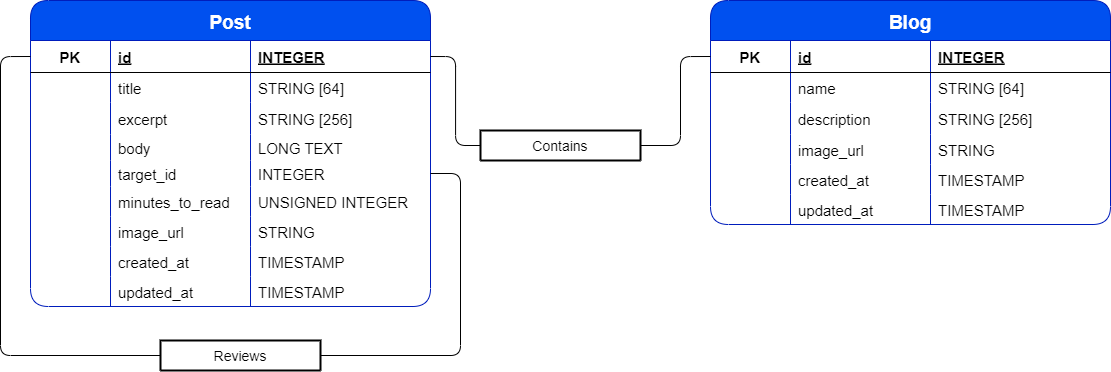

The diagram above was exported from draw.io. Its source (the exported page's mxGraphModel, read from the mxfile embedded in the PNG):
<mxGraphModel dx="1280" dy="583" grid="1" gridSize="10" guides="1" tooltips="1" connect="1" arrows="1" fold="1" page="1" pageScale="1" pageWidth="4681" pageHeight="3300" math="0" shadow="0">
  <root>
    <object label="" Indices="idx_title_search" id="0">
      <mxCell />
    </object>
    <mxCell id="1" parent="0" />
    <mxCell id="62" value="Post" style="shape=table;startSize=40;container=1;collapsible=1;childLayout=tableLayout;fixedRows=1;rowLines=0;fontStyle=1;align=center;resizeLast=1;fontSize=19;fillColor=#0050ef;strokeColor=#001DBC;fontColor=#ffffff;rounded=1;" parent="1" vertex="1">
      <mxGeometry x="240" y="120" width="399.9999999999998" height="306" as="geometry">
        <mxRectangle x="240" y="120" width="80" height="40" as="alternateBounds" />
      </mxGeometry>
    </mxCell>
    <mxCell id="63" value="" style="shape=tableRow;horizontal=0;startSize=0;swimlaneHead=0;swimlaneBody=0;fillColor=none;collapsible=0;dropTarget=0;points=[[0,0.5],[1,0.5]];portConstraint=eastwest;top=0;left=0;right=0;bottom=1;fontSize=15;rounded=1;" parent="62" vertex="1">
      <mxGeometry y="40" width="399.9999999999998" height="32" as="geometry" />
    </mxCell>
    <mxCell id="64" value="PK" style="shape=partialRectangle;connectable=0;fillColor=none;top=0;left=0;bottom=0;right=0;fontStyle=1;overflow=hidden;fontSize=15;rounded=1;" parent="63" vertex="1">
      <mxGeometry width="80" height="32" as="geometry">
        <mxRectangle width="80" height="32" as="alternateBounds" />
      </mxGeometry>
    </mxCell>
    <mxCell id="65" value="id" style="shape=partialRectangle;connectable=0;fillColor=none;top=0;left=0;bottom=0;right=0;align=left;spacingLeft=6;fontStyle=5;overflow=hidden;fontSize=15;rounded=1;" parent="63" vertex="1">
      <mxGeometry x="80" width="140" height="32" as="geometry">
        <mxRectangle width="140" height="32" as="alternateBounds" />
      </mxGeometry>
    </mxCell>
    <object label="INTEGER" placeholders="1" id="66">
      <mxCell style="shape=partialRectangle;connectable=0;fillColor=none;top=0;left=0;bottom=0;right=0;align=left;spacingLeft=6;fontStyle=5;overflow=hidden;fontSize=15;rounded=1;" parent="63" vertex="1">
        <mxGeometry x="220" width="179.99999999999977" height="32" as="geometry">
          <mxRectangle width="179.99999999999977" height="32" as="alternateBounds" />
        </mxGeometry>
      </mxCell>
    </object>
    <mxCell id="67" value="" style="shape=tableRow;horizontal=0;startSize=0;swimlaneHead=0;swimlaneBody=0;fillColor=none;collapsible=0;dropTarget=0;points=[[0,0.5],[1,0.5]];portConstraint=eastwest;top=0;left=0;right=0;bottom=0;fontSize=15;rounded=1;" parent="62" vertex="1">
      <mxGeometry y="72" width="399.9999999999998" height="30" as="geometry" />
    </mxCell>
    <mxCell id="68" value="" style="shape=partialRectangle;connectable=0;fillColor=none;top=0;left=0;bottom=0;right=0;editable=1;overflow=hidden;fontSize=15;rounded=1;" parent="67" vertex="1">
      <mxGeometry width="80" height="30" as="geometry">
        <mxRectangle width="80" height="30" as="alternateBounds" />
      </mxGeometry>
    </mxCell>
    <mxCell id="69" value="title" style="shape=partialRectangle;connectable=0;fillColor=none;top=0;left=0;bottom=0;right=0;align=left;spacingLeft=6;overflow=hidden;fontSize=15;rounded=1;" parent="67" vertex="1">
      <mxGeometry x="80" width="140" height="30" as="geometry">
        <mxRectangle width="140" height="30" as="alternateBounds" />
      </mxGeometry>
    </mxCell>
    <mxCell id="70" value="STRING [64]" style="shape=partialRectangle;connectable=0;fillColor=none;top=0;left=0;bottom=0;right=0;align=left;spacingLeft=6;overflow=hidden;fontSize=15;rounded=1;" parent="67" vertex="1">
      <mxGeometry x="220" width="179.99999999999977" height="30" as="geometry">
        <mxRectangle width="179.99999999999977" height="30" as="alternateBounds" />
      </mxGeometry>
    </mxCell>
    <mxCell id="71" value="" style="shape=tableRow;horizontal=0;startSize=0;swimlaneHead=0;swimlaneBody=0;fillColor=none;collapsible=0;dropTarget=0;points=[[0,0.5],[1,0.5]];portConstraint=eastwest;top=0;left=0;right=0;bottom=0;fontSize=15;rounded=1;" parent="62" vertex="1">
      <mxGeometry y="102" width="399.9999999999998" height="32" as="geometry" />
    </mxCell>
    <mxCell id="72" value="" style="shape=partialRectangle;connectable=0;fillColor=none;top=0;left=0;bottom=0;right=0;editable=1;overflow=hidden;fontSize=15;rounded=1;" parent="71" vertex="1">
      <mxGeometry width="80" height="32" as="geometry">
        <mxRectangle width="80" height="32" as="alternateBounds" />
      </mxGeometry>
    </mxCell>
    <mxCell id="73" value="excerpt" style="shape=partialRectangle;connectable=0;fillColor=none;top=0;left=0;bottom=0;right=0;align=left;spacingLeft=6;overflow=hidden;fontSize=15;rounded=1;" parent="71" vertex="1">
      <mxGeometry x="80" width="140" height="32" as="geometry">
        <mxRectangle width="140" height="32" as="alternateBounds" />
      </mxGeometry>
    </mxCell>
    <mxCell id="74" value="STRING [256]" style="shape=partialRectangle;connectable=0;fillColor=none;top=0;left=0;bottom=0;right=0;align=left;spacingLeft=6;overflow=hidden;fontSize=15;rounded=1;" parent="71" vertex="1">
      <mxGeometry x="220" width="179.99999999999977" height="32" as="geometry">
        <mxRectangle width="179.99999999999977" height="32" as="alternateBounds" />
      </mxGeometry>
    </mxCell>
    <mxCell id="75" value="" style="shape=tableRow;horizontal=0;startSize=0;swimlaneHead=0;swimlaneBody=0;fillColor=none;collapsible=0;dropTarget=0;points=[[0,0.5],[1,0.5]];portConstraint=eastwest;top=0;left=0;right=0;bottom=0;fontSize=15;rounded=1;" parent="62" vertex="1">
      <mxGeometry y="134" width="399.9999999999998" height="26" as="geometry" />
    </mxCell>
    <mxCell id="76" value="" style="shape=partialRectangle;connectable=0;fillColor=none;top=0;left=0;bottom=0;right=0;editable=1;overflow=hidden;fontSize=15;rounded=1;" parent="75" vertex="1">
      <mxGeometry width="80" height="26" as="geometry">
        <mxRectangle width="80" height="26" as="alternateBounds" />
      </mxGeometry>
    </mxCell>
    <mxCell id="77" value="body" style="shape=partialRectangle;connectable=0;fillColor=none;top=0;left=0;bottom=0;right=0;align=left;spacingLeft=6;overflow=hidden;fontSize=15;rounded=1;" parent="75" vertex="1">
      <mxGeometry x="80" width="140" height="26" as="geometry">
        <mxRectangle width="140" height="26" as="alternateBounds" />
      </mxGeometry>
    </mxCell>
    <mxCell id="78" value="LONG TEXT" style="shape=partialRectangle;connectable=0;fillColor=none;top=0;left=0;bottom=0;right=0;align=left;spacingLeft=6;overflow=hidden;fontSize=15;rounded=1;" parent="75" vertex="1">
      <mxGeometry x="220" width="179.99999999999977" height="26" as="geometry">
        <mxRectangle width="179.99999999999977" height="26" as="alternateBounds" />
      </mxGeometry>
    </mxCell>
    <mxCell id="135" style="shape=tableRow;horizontal=0;startSize=0;swimlaneHead=0;swimlaneBody=0;fillColor=none;collapsible=0;dropTarget=0;points=[[0,0.5],[1,0.5]];portConstraint=eastwest;top=0;left=0;right=0;bottom=0;fontSize=15;rounded=1;" vertex="1" parent="62">
      <mxGeometry y="160" width="399.9999999999998" height="26" as="geometry" />
    </mxCell>
    <mxCell id="136" style="shape=partialRectangle;connectable=0;fillColor=none;top=0;left=0;bottom=0;right=0;editable=1;overflow=hidden;fontSize=15;rounded=1;" vertex="1" parent="135">
      <mxGeometry width="80" height="26" as="geometry">
        <mxRectangle width="80" height="26" as="alternateBounds" />
      </mxGeometry>
    </mxCell>
    <mxCell id="137" value="target_id" style="shape=partialRectangle;connectable=0;fillColor=none;top=0;left=0;bottom=0;right=0;align=left;spacingLeft=6;overflow=hidden;fontSize=15;rounded=1;" vertex="1" parent="135">
      <mxGeometry x="80" width="140" height="26" as="geometry">
        <mxRectangle width="140" height="26" as="alternateBounds" />
      </mxGeometry>
    </mxCell>
    <mxCell id="138" value="INTEGER" style="shape=partialRectangle;connectable=0;fillColor=none;top=0;left=0;bottom=0;right=0;align=left;spacingLeft=6;overflow=hidden;fontSize=15;rounded=1;" vertex="1" parent="135">
      <mxGeometry x="220" width="179.99999999999977" height="26" as="geometry">
        <mxRectangle width="179.99999999999977" height="26" as="alternateBounds" />
      </mxGeometry>
    </mxCell>
    <mxCell id="79" value="" style="shape=tableRow;horizontal=0;startSize=0;swimlaneHead=0;swimlaneBody=0;fillColor=none;collapsible=0;dropTarget=0;points=[[0,0.5],[1,0.5]];portConstraint=eastwest;top=0;left=0;right=0;bottom=0;fontSize=15;rounded=1;" parent="62" vertex="1">
      <mxGeometry y="186" width="399.9999999999998" height="30" as="geometry" />
    </mxCell>
    <mxCell id="80" value="" style="shape=partialRectangle;connectable=0;fillColor=none;top=0;left=0;bottom=0;right=0;editable=1;overflow=hidden;fontSize=15;rounded=1;" parent="79" vertex="1">
      <mxGeometry width="80" height="30" as="geometry">
        <mxRectangle width="80" height="30" as="alternateBounds" />
      </mxGeometry>
    </mxCell>
    <mxCell id="81" value="minutes_to_read" style="shape=partialRectangle;connectable=0;fillColor=none;top=0;left=0;bottom=0;right=0;align=left;spacingLeft=6;overflow=hidden;fontSize=15;rounded=1;" parent="79" vertex="1">
      <mxGeometry x="80" width="140" height="30" as="geometry">
        <mxRectangle width="140" height="30" as="alternateBounds" />
      </mxGeometry>
    </mxCell>
    <mxCell id="82" value="UNSIGNED INTEGER" style="shape=partialRectangle;connectable=0;fillColor=none;top=0;left=0;bottom=0;right=0;align=left;spacingLeft=6;overflow=hidden;fontSize=15;rounded=1;" parent="79" vertex="1">
      <mxGeometry x="220" width="179.99999999999977" height="30" as="geometry">
        <mxRectangle width="179.99999999999977" height="30" as="alternateBounds" />
      </mxGeometry>
    </mxCell>
    <mxCell id="83" value="" style="shape=tableRow;horizontal=0;startSize=0;swimlaneHead=0;swimlaneBody=0;fillColor=none;collapsible=0;dropTarget=0;points=[[0,0.5],[1,0.5]];portConstraint=eastwest;top=0;left=0;right=0;bottom=0;fontSize=15;rounded=1;" parent="62" vertex="1">
      <mxGeometry y="216" width="399.9999999999998" height="30" as="geometry" />
    </mxCell>
    <mxCell id="84" value="" style="shape=partialRectangle;connectable=0;fillColor=none;top=0;left=0;bottom=0;right=0;editable=1;overflow=hidden;fontSize=15;rounded=1;" parent="83" vertex="1">
      <mxGeometry width="80" height="30" as="geometry">
        <mxRectangle width="80" height="30" as="alternateBounds" />
      </mxGeometry>
    </mxCell>
    <mxCell id="85" value="image_url" style="shape=partialRectangle;connectable=0;fillColor=none;top=0;left=0;bottom=0;right=0;align=left;spacingLeft=6;overflow=hidden;fontSize=15;rounded=1;" parent="83" vertex="1">
      <mxGeometry x="80" width="140" height="30" as="geometry">
        <mxRectangle width="140" height="30" as="alternateBounds" />
      </mxGeometry>
    </mxCell>
    <mxCell id="86" value="STRING" style="shape=partialRectangle;connectable=0;fillColor=none;top=0;left=0;bottom=0;right=0;align=left;spacingLeft=6;overflow=hidden;fontSize=15;rounded=1;" parent="83" vertex="1">
      <mxGeometry x="220" width="179.99999999999977" height="30" as="geometry">
        <mxRectangle width="179.99999999999977" height="30" as="alternateBounds" />
      </mxGeometry>
    </mxCell>
    <mxCell id="87" value="" style="shape=tableRow;horizontal=0;startSize=0;swimlaneHead=0;swimlaneBody=0;fillColor=none;collapsible=0;dropTarget=0;points=[[0,0.5],[1,0.5]];portConstraint=eastwest;top=0;left=0;right=0;bottom=0;fontSize=15;rounded=1;" parent="62" vertex="1">
      <mxGeometry y="246" width="399.9999999999998" height="30" as="geometry" />
    </mxCell>
    <mxCell id="88" value="" style="shape=partialRectangle;connectable=0;fillColor=none;top=0;left=0;bottom=0;right=0;editable=1;overflow=hidden;fontSize=15;rounded=1;" parent="87" vertex="1">
      <mxGeometry width="80" height="30" as="geometry">
        <mxRectangle width="80" height="30" as="alternateBounds" />
      </mxGeometry>
    </mxCell>
    <mxCell id="89" value="created_at" style="shape=partialRectangle;connectable=0;fillColor=none;top=0;left=0;bottom=0;right=0;align=left;spacingLeft=6;overflow=hidden;fontSize=15;rounded=1;" parent="87" vertex="1">
      <mxGeometry x="80" width="140" height="30" as="geometry">
        <mxRectangle width="140" height="30" as="alternateBounds" />
      </mxGeometry>
    </mxCell>
    <mxCell id="90" value="TIMESTAMP" style="shape=partialRectangle;connectable=0;fillColor=none;top=0;left=0;bottom=0;right=0;align=left;spacingLeft=6;overflow=hidden;fontSize=15;rounded=1;" parent="87" vertex="1">
      <mxGeometry x="220" width="179.99999999999977" height="30" as="geometry">
        <mxRectangle width="179.99999999999977" height="30" as="alternateBounds" />
      </mxGeometry>
    </mxCell>
    <mxCell id="91" value="" style="shape=tableRow;horizontal=0;startSize=0;swimlaneHead=0;swimlaneBody=0;fillColor=none;collapsible=0;dropTarget=0;points=[[0,0.5],[1,0.5]];portConstraint=eastwest;top=0;left=0;right=0;bottom=0;fontSize=15;rounded=1;" parent="62" vertex="1">
      <mxGeometry y="276" width="399.9999999999998" height="30" as="geometry" />
    </mxCell>
    <mxCell id="92" value="" style="shape=partialRectangle;connectable=0;fillColor=none;top=0;left=0;bottom=0;right=0;editable=1;overflow=hidden;fontSize=15;rounded=1;" parent="91" vertex="1">
      <mxGeometry width="80" height="30" as="geometry">
        <mxRectangle width="80" height="30" as="alternateBounds" />
      </mxGeometry>
    </mxCell>
    <mxCell id="93" value="updated_at" style="shape=partialRectangle;connectable=0;fillColor=none;top=0;left=0;bottom=0;right=0;align=left;spacingLeft=6;overflow=hidden;fontSize=15;rounded=1;" parent="91" vertex="1">
      <mxGeometry x="80" width="140" height="30" as="geometry">
        <mxRectangle width="140" height="30" as="alternateBounds" />
      </mxGeometry>
    </mxCell>
    <mxCell id="94" value="TIMESTAMP" style="shape=partialRectangle;connectable=0;fillColor=none;top=0;left=0;bottom=0;right=0;align=left;spacingLeft=6;overflow=hidden;fontSize=15;rounded=1;" parent="91" vertex="1">
      <mxGeometry x="220" width="179.99999999999977" height="30" as="geometry">
        <mxRectangle width="179.99999999999977" height="30" as="alternateBounds" />
      </mxGeometry>
    </mxCell>
    <mxCell id="95" value="Blog" style="shape=table;startSize=40;container=1;collapsible=1;childLayout=tableLayout;fixedRows=1;rowLines=0;fontStyle=1;align=center;resizeLast=1;fontSize=19;fillColor=#0050ef;strokeColor=#001DBC;fontColor=#ffffff;rounded=1;" parent="1" vertex="1">
      <mxGeometry x="920" y="120" width="399.9999999999998" height="224" as="geometry">
        <mxRectangle x="240" y="120" width="80" height="40" as="alternateBounds" />
      </mxGeometry>
    </mxCell>
    <mxCell id="96" value="" style="shape=tableRow;horizontal=0;startSize=0;swimlaneHead=0;swimlaneBody=0;fillColor=none;collapsible=0;dropTarget=0;points=[[0,0.5],[1,0.5]];portConstraint=eastwest;top=0;left=0;right=0;bottom=1;fontSize=15;rounded=1;" parent="95" vertex="1">
      <mxGeometry y="40" width="399.9999999999998" height="32" as="geometry" />
    </mxCell>
    <mxCell id="97" value="PK" style="shape=partialRectangle;connectable=0;fillColor=none;top=0;left=0;bottom=0;right=0;fontStyle=1;overflow=hidden;fontSize=15;rounded=1;" parent="96" vertex="1">
      <mxGeometry width="80" height="32" as="geometry">
        <mxRectangle width="80" height="32" as="alternateBounds" />
      </mxGeometry>
    </mxCell>
    <mxCell id="98" value="id" style="shape=partialRectangle;connectable=0;fillColor=none;top=0;left=0;bottom=0;right=0;align=left;spacingLeft=6;fontStyle=5;overflow=hidden;fontSize=15;rounded=1;" parent="96" vertex="1">
      <mxGeometry x="80" width="140" height="32" as="geometry">
        <mxRectangle width="140" height="32" as="alternateBounds" />
      </mxGeometry>
    </mxCell>
    <object label="INTEGER" placeholders="1" id="99">
      <mxCell style="shape=partialRectangle;connectable=0;fillColor=none;top=0;left=0;bottom=0;right=0;align=left;spacingLeft=6;fontStyle=5;overflow=hidden;fontSize=15;rounded=1;" parent="96" vertex="1">
        <mxGeometry x="220" width="179.99999999999977" height="32" as="geometry">
          <mxRectangle width="179.99999999999977" height="32" as="alternateBounds" />
        </mxGeometry>
      </mxCell>
    </object>
    <mxCell id="100" value="" style="shape=tableRow;horizontal=0;startSize=0;swimlaneHead=0;swimlaneBody=0;fillColor=none;collapsible=0;dropTarget=0;points=[[0,0.5],[1,0.5]];portConstraint=eastwest;top=0;left=0;right=0;bottom=0;fontSize=15;rounded=1;" parent="95" vertex="1">
      <mxGeometry y="72" width="399.9999999999998" height="30" as="geometry" />
    </mxCell>
    <mxCell id="101" value="" style="shape=partialRectangle;connectable=0;fillColor=none;top=0;left=0;bottom=0;right=0;editable=1;overflow=hidden;fontSize=15;rounded=1;" parent="100" vertex="1">
      <mxGeometry width="80" height="30" as="geometry">
        <mxRectangle width="80" height="30" as="alternateBounds" />
      </mxGeometry>
    </mxCell>
    <mxCell id="102" value="name" style="shape=partialRectangle;connectable=0;fillColor=none;top=0;left=0;bottom=0;right=0;align=left;spacingLeft=6;overflow=hidden;fontSize=15;rounded=1;" parent="100" vertex="1">
      <mxGeometry x="80" width="140" height="30" as="geometry">
        <mxRectangle width="140" height="30" as="alternateBounds" />
      </mxGeometry>
    </mxCell>
    <mxCell id="103" value="STRING [64]" style="shape=partialRectangle;connectable=0;fillColor=none;top=0;left=0;bottom=0;right=0;align=left;spacingLeft=6;overflow=hidden;fontSize=15;rounded=1;" parent="100" vertex="1">
      <mxGeometry x="220" width="179.99999999999977" height="30" as="geometry">
        <mxRectangle width="179.99999999999977" height="30" as="alternateBounds" />
      </mxGeometry>
    </mxCell>
    <mxCell id="104" value="" style="shape=tableRow;horizontal=0;startSize=0;swimlaneHead=0;swimlaneBody=0;fillColor=none;collapsible=0;dropTarget=0;points=[[0,0.5],[1,0.5]];portConstraint=eastwest;top=0;left=0;right=0;bottom=0;fontSize=15;rounded=1;" parent="95" vertex="1">
      <mxGeometry y="102" width="399.9999999999998" height="32" as="geometry" />
    </mxCell>
    <mxCell id="105" value="" style="shape=partialRectangle;connectable=0;fillColor=none;top=0;left=0;bottom=0;right=0;editable=1;overflow=hidden;fontSize=15;rounded=1;" parent="104" vertex="1">
      <mxGeometry width="80" height="32" as="geometry">
        <mxRectangle width="80" height="32" as="alternateBounds" />
      </mxGeometry>
    </mxCell>
    <mxCell id="106" value="description" style="shape=partialRectangle;connectable=0;fillColor=none;top=0;left=0;bottom=0;right=0;align=left;spacingLeft=6;overflow=hidden;fontSize=15;rounded=1;" parent="104" vertex="1">
      <mxGeometry x="80" width="140" height="32" as="geometry">
        <mxRectangle width="140" height="32" as="alternateBounds" />
      </mxGeometry>
    </mxCell>
    <mxCell id="107" value="STRING [256]" style="shape=partialRectangle;connectable=0;fillColor=none;top=0;left=0;bottom=0;right=0;align=left;spacingLeft=6;overflow=hidden;fontSize=15;rounded=1;" parent="104" vertex="1">
      <mxGeometry x="220" width="179.99999999999977" height="32" as="geometry">
        <mxRectangle width="179.99999999999977" height="32" as="alternateBounds" />
      </mxGeometry>
    </mxCell>
    <mxCell id="116" value="" style="shape=tableRow;horizontal=0;startSize=0;swimlaneHead=0;swimlaneBody=0;fillColor=none;collapsible=0;dropTarget=0;points=[[0,0.5],[1,0.5]];portConstraint=eastwest;top=0;left=0;right=0;bottom=0;fontSize=15;rounded=1;" parent="95" vertex="1">
      <mxGeometry y="134" width="399.9999999999998" height="30" as="geometry" />
    </mxCell>
    <mxCell id="117" value="" style="shape=partialRectangle;connectable=0;fillColor=none;top=0;left=0;bottom=0;right=0;editable=1;overflow=hidden;fontSize=15;rounded=1;" parent="116" vertex="1">
      <mxGeometry width="80" height="30" as="geometry">
        <mxRectangle width="80" height="30" as="alternateBounds" />
      </mxGeometry>
    </mxCell>
    <mxCell id="118" value="image_url" style="shape=partialRectangle;connectable=0;fillColor=none;top=0;left=0;bottom=0;right=0;align=left;spacingLeft=6;overflow=hidden;fontSize=15;rounded=1;" parent="116" vertex="1">
      <mxGeometry x="80" width="140" height="30" as="geometry">
        <mxRectangle width="140" height="30" as="alternateBounds" />
      </mxGeometry>
    </mxCell>
    <mxCell id="119" value="STRING" style="shape=partialRectangle;connectable=0;fillColor=none;top=0;left=0;bottom=0;right=0;align=left;spacingLeft=6;overflow=hidden;fontSize=15;rounded=1;" parent="116" vertex="1">
      <mxGeometry x="220" width="179.99999999999977" height="30" as="geometry">
        <mxRectangle width="179.99999999999977" height="30" as="alternateBounds" />
      </mxGeometry>
    </mxCell>
    <mxCell id="120" value="" style="shape=tableRow;horizontal=0;startSize=0;swimlaneHead=0;swimlaneBody=0;fillColor=none;collapsible=0;dropTarget=0;points=[[0,0.5],[1,0.5]];portConstraint=eastwest;top=0;left=0;right=0;bottom=0;fontSize=15;rounded=1;" parent="95" vertex="1">
      <mxGeometry y="164" width="399.9999999999998" height="30" as="geometry" />
    </mxCell>
    <mxCell id="121" value="" style="shape=partialRectangle;connectable=0;fillColor=none;top=0;left=0;bottom=0;right=0;editable=1;overflow=hidden;fontSize=15;rounded=1;" parent="120" vertex="1">
      <mxGeometry width="80" height="30" as="geometry">
        <mxRectangle width="80" height="30" as="alternateBounds" />
      </mxGeometry>
    </mxCell>
    <mxCell id="122" value="created_at" style="shape=partialRectangle;connectable=0;fillColor=none;top=0;left=0;bottom=0;right=0;align=left;spacingLeft=6;overflow=hidden;fontSize=15;rounded=1;" parent="120" vertex="1">
      <mxGeometry x="80" width="140" height="30" as="geometry">
        <mxRectangle width="140" height="30" as="alternateBounds" />
      </mxGeometry>
    </mxCell>
    <mxCell id="123" value="TIMESTAMP" style="shape=partialRectangle;connectable=0;fillColor=none;top=0;left=0;bottom=0;right=0;align=left;spacingLeft=6;overflow=hidden;fontSize=15;rounded=1;" parent="120" vertex="1">
      <mxGeometry x="220" width="179.99999999999977" height="30" as="geometry">
        <mxRectangle width="179.99999999999977" height="30" as="alternateBounds" />
      </mxGeometry>
    </mxCell>
    <mxCell id="124" value="" style="shape=tableRow;horizontal=0;startSize=0;swimlaneHead=0;swimlaneBody=0;fillColor=none;collapsible=0;dropTarget=0;points=[[0,0.5],[1,0.5]];portConstraint=eastwest;top=0;left=0;right=0;bottom=0;fontSize=15;rounded=1;" parent="95" vertex="1">
      <mxGeometry y="194" width="399.9999999999998" height="30" as="geometry" />
    </mxCell>
    <mxCell id="125" value="" style="shape=partialRectangle;connectable=0;fillColor=none;top=0;left=0;bottom=0;right=0;editable=1;overflow=hidden;fontSize=15;rounded=1;" parent="124" vertex="1">
      <mxGeometry width="80" height="30" as="geometry">
        <mxRectangle width="80" height="30" as="alternateBounds" />
      </mxGeometry>
    </mxCell>
    <mxCell id="126" value="updated_at" style="shape=partialRectangle;connectable=0;fillColor=none;top=0;left=0;bottom=0;right=0;align=left;spacingLeft=6;overflow=hidden;fontSize=15;rounded=1;" parent="124" vertex="1">
      <mxGeometry x="80" width="140" height="30" as="geometry">
        <mxRectangle width="140" height="30" as="alternateBounds" />
      </mxGeometry>
    </mxCell>
    <mxCell id="127" value="TIMESTAMP" style="shape=partialRectangle;connectable=0;fillColor=none;top=0;left=0;bottom=0;right=0;align=left;spacingLeft=6;overflow=hidden;fontSize=15;rounded=1;" parent="124" vertex="1">
      <mxGeometry x="220" width="179.99999999999977" height="30" as="geometry">
        <mxRectangle width="179.99999999999977" height="30" as="alternateBounds" />
      </mxGeometry>
    </mxCell>
    <mxCell id="128" value="Contains" style="swimlane;childLayout=stackLayout;horizontal=1;startSize=30;horizontalStack=0;rounded=1;fontSize=14;fontStyle=0;strokeWidth=2;resizeParent=0;resizeLast=1;shadow=0;dashed=0;align=center;" parent="1" vertex="1">
      <mxGeometry x="690" y="250" width="160" height="30" as="geometry" />
    </mxCell>
    <mxCell id="130" style="edgeStyle=orthogonalEdgeStyle;html=1;entryX=0;entryY=0.5;entryDx=0;entryDy=0;endArrow=none;endFill=0;exitX=1;exitY=0.5;exitDx=0;exitDy=0;" parent="1" source="128" target="96" edge="1">
      <mxGeometry relative="1" as="geometry">
        <mxPoint x="890" y="260" as="sourcePoint" />
        <Array as="points">
          <mxPoint x="890" y="176" />
        </Array>
      </mxGeometry>
    </mxCell>
    <mxCell id="131" style="edgeStyle=orthogonalEdgeStyle;html=1;exitX=1;exitY=0.5;exitDx=0;exitDy=0;entryX=0;entryY=0.5;entryDx=0;entryDy=0;endArrow=none;endFill=0;" parent="1" source="63" target="128" edge="1">
      <mxGeometry relative="1" as="geometry" />
    </mxCell>
    <mxCell id="132" value="Reviews" style="swimlane;childLayout=stackLayout;horizontal=1;startSize=30;horizontalStack=0;rounded=1;fontSize=14;fontStyle=0;strokeWidth=2;resizeParent=0;resizeLast=1;shadow=0;dashed=0;align=center;" vertex="1" parent="1">
      <mxGeometry x="370" y="460" width="160" height="30" as="geometry" />
    </mxCell>
    <mxCell id="133" style="edgeStyle=orthogonalEdgeStyle;html=1;exitX=1;exitY=0.5;exitDx=0;exitDy=0;entryX=1;entryY=0.5;entryDx=0;entryDy=0;endArrow=none;endFill=0;" edge="1" parent="1" target="132" source="135">
      <mxGeometry relative="1" as="geometry">
        <mxPoint x="640" y="309.9999999999999" as="sourcePoint" />
        <Array as="points">
          <mxPoint x="670" y="293" />
          <mxPoint x="670" y="475" />
        </Array>
      </mxGeometry>
    </mxCell>
    <mxCell id="134" style="edgeStyle=orthogonalEdgeStyle;html=1;exitX=0;exitY=0.5;exitDx=0;exitDy=0;entryX=0;entryY=0.5;entryDx=0;entryDy=0;endArrow=none;endFill=0;" edge="1" parent="1" source="63" target="132">
      <mxGeometry relative="1" as="geometry">
        <mxPoint x="650" y="319.9999999999999" as="sourcePoint" />
        <mxPoint x="710" y="365" as="targetPoint" />
        <Array as="points">
          <mxPoint x="210" y="176" />
          <mxPoint x="210" y="475" />
        </Array>
      </mxGeometry>
    </mxCell>
  </root>
</mxGraphModel>